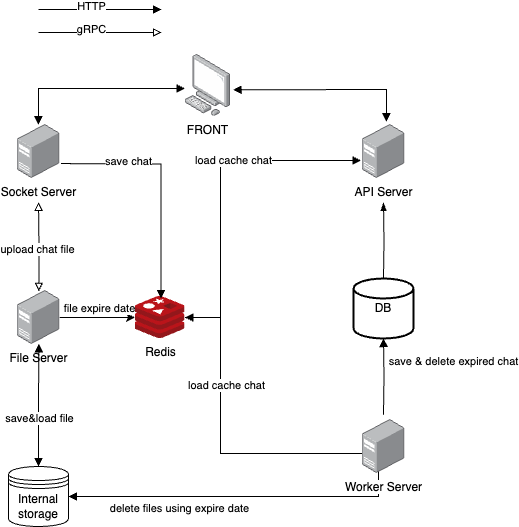

The diagram above was exported from draw.io. Its source (the exported page's mxGraphModel, read from the mxfile embedded in the PNG):
<mxGraphModel dx="3468" dy="2734" grid="1" gridSize="10" guides="1" tooltips="1" connect="1" arrows="1" fold="1" page="1" pageScale="1" pageWidth="900" pageHeight="900" background="#FFFFFF" math="0" shadow="0">
  <root>
    <mxCell id="0" />
    <mxCell id="1" parent="0" />
    <mxCell id="-PKeTd1ej8vhU2wdLg-7-37" style="edgeStyle=orthogonalEdgeStyle;rounded=0;orthogonalLoop=1;jettySize=auto;html=1;endArrow=block;endFill=1;" parent="1" source="-PKeTd1ej8vhU2wdLg-7-1" edge="1">
      <mxGeometry relative="1" as="geometry">
        <Array as="points">
          <mxPoint x="-1518" y="-1392" />
          <mxPoint x="-1518" y="-1549" />
        </Array>
        <mxPoint x="-1377.5" y="-1549" as="targetPoint" />
      </mxGeometry>
    </mxCell>
    <mxCell id="-PKeTd1ej8vhU2wdLg-7-38" value="load cache chat" style="edgeLabel;html=1;align=center;verticalAlign=middle;resizable=0;points=[];fontStyle=0" parent="-PKeTd1ej8vhU2wdLg-7-37" vertex="1" connectable="0">
      <mxGeometry x="0.2299" relative="1" as="geometry">
        <mxPoint as="offset" />
      </mxGeometry>
    </mxCell>
    <mxCell id="-PKeTd1ej8vhU2wdLg-7-1" value="Redis" style="image;sketch=0;aspect=fixed;html=1;points=[];align=center;fontSize=12;image=img/lib/mscae/Cache_Redis_Product.svg;fontStyle=0" parent="1" vertex="1">
      <mxGeometry x="-1603.5" y="-1413" width="50" height="42" as="geometry" />
    </mxCell>
    <mxCell id="-PKeTd1ej8vhU2wdLg-7-2" value="Internal storage" style="shape=datastore;whiteSpace=wrap;html=1;fontStyle=0" parent="1" vertex="1">
      <mxGeometry x="-1730" y="-1243" width="60" height="60" as="geometry" />
    </mxCell>
    <mxCell id="-PKeTd1ej8vhU2wdLg-7-3" value="DB" style="strokeWidth=2;html=1;shape=mxgraph.flowchart.database;whiteSpace=wrap;fontStyle=0;fillColor=default;" parent="1" vertex="1">
      <mxGeometry x="-1385" y="-1431" width="60" height="60" as="geometry" />
    </mxCell>
    <mxCell id="-PKeTd1ej8vhU2wdLg-7-23" style="edgeStyle=orthogonalEdgeStyle;rounded=0;orthogonalLoop=1;jettySize=auto;html=1;entryX=1;entryY=0.5;entryDx=0;entryDy=0;endArrow=block;endFill=1;" parent="1" target="-PKeTd1ej8vhU2wdLg-7-2" edge="1">
      <mxGeometry relative="1" as="geometry">
        <Array as="points">
          <mxPoint x="-1360" y="-1256" />
          <mxPoint x="-1360" y="-1213" />
        </Array>
        <mxPoint x="-1377.5" y="-1255.9166666666665" as="sourcePoint" />
      </mxGeometry>
    </mxCell>
    <mxCell id="-PKeTd1ej8vhU2wdLg-7-24" value="delete files using expire date" style="edgeLabel;html=1;align=center;verticalAlign=middle;resizable=0;points=[];fontStyle=0" parent="-PKeTd1ej8vhU2wdLg-7-23" vertex="1" connectable="0">
      <mxGeometry x="0.0805" relative="1" as="geometry">
        <mxPoint x="-60" y="12" as="offset" />
      </mxGeometry>
    </mxCell>
    <mxCell id="-PKeTd1ej8vhU2wdLg-7-28" style="edgeStyle=orthogonalEdgeStyle;rounded=0;orthogonalLoop=1;jettySize=auto;html=1;endArrow=block;endFill=1;" parent="1" target="-PKeTd1ej8vhU2wdLg-7-1" edge="1">
      <mxGeometry relative="1" as="geometry">
        <Array as="points">
          <mxPoint x="-1518" y="-1256" />
          <mxPoint x="-1518" y="-1392" />
        </Array>
        <mxPoint x="-1377.5" y="-1255.9166666666665" as="sourcePoint" />
      </mxGeometry>
    </mxCell>
    <mxCell id="-PKeTd1ej8vhU2wdLg-7-31" value="load cache chat" style="edgeLabel;html=1;align=center;verticalAlign=middle;resizable=0;points=[];fontStyle=0" parent="-PKeTd1ej8vhU2wdLg-7-28" vertex="1" connectable="0">
      <mxGeometry x="-0.2352" y="-1" relative="1" as="geometry">
        <mxPoint x="-16" y="-68" as="offset" />
      </mxGeometry>
    </mxCell>
    <mxCell id="-PKeTd1ej8vhU2wdLg-7-15" style="edgeStyle=orthogonalEdgeStyle;rounded=0;orthogonalLoop=1;jettySize=auto;html=1;endArrow=block;endFill=0;strokeColor=default;startArrow=block;startFill=0;entryX=0.508;entryY=0.015;entryDx=0;entryDy=0;entryPerimeter=0;" parent="1" target="rBHbm03LL8-yyWREBXHA-4" edge="1">
      <mxGeometry relative="1" as="geometry">
        <mxPoint x="-1700" y="-1507.1634769990983" as="sourcePoint" />
        <mxPoint x="-1700" y="-1430.836523000902" as="targetPoint" />
      </mxGeometry>
    </mxCell>
    <mxCell id="-PKeTd1ej8vhU2wdLg-7-17" value="upload chat file" style="edgeLabel;html=1;align=center;verticalAlign=middle;resizable=0;points=[];fontStyle=0" parent="-PKeTd1ej8vhU2wdLg-7-15" vertex="1" connectable="0">
      <mxGeometry x="0.0487" y="-3" relative="1" as="geometry">
        <mxPoint x="1" as="offset" />
      </mxGeometry>
    </mxCell>
    <mxCell id="-PKeTd1ej8vhU2wdLg-7-21" style="edgeStyle=orthogonalEdgeStyle;rounded=0;orthogonalLoop=1;jettySize=auto;html=1;entryX=0.5;entryY=1;entryDx=0;entryDy=0;entryPerimeter=0;endArrow=block;endFill=1;startArrow=none;startFill=0;" parent="1" target="-PKeTd1ej8vhU2wdLg-7-3" edge="1">
      <mxGeometry relative="1" as="geometry">
        <mxPoint x="-1355" y="-1294.8365230009022" as="sourcePoint" />
      </mxGeometry>
    </mxCell>
    <mxCell id="-PKeTd1ej8vhU2wdLg-7-22" value="save &amp;amp; delete expired chat" style="edgeLabel;html=1;align=center;verticalAlign=middle;resizable=0;points=[];fontStyle=0" parent="-PKeTd1ej8vhU2wdLg-7-21" vertex="1" connectable="0">
      <mxGeometry x="-0.0304" relative="1" as="geometry">
        <mxPoint x="69" y="-16" as="offset" />
      </mxGeometry>
    </mxCell>
    <mxCell id="-PKeTd1ej8vhU2wdLg-7-25" style="edgeStyle=orthogonalEdgeStyle;rounded=0;orthogonalLoop=1;jettySize=auto;html=1;entryX=0.52;entryY=0.048;entryDx=0;entryDy=0;entryPerimeter=0;endArrow=block;endFill=1;" parent="1" target="-PKeTd1ej8vhU2wdLg-7-1" edge="1">
      <mxGeometry relative="1" as="geometry">
        <mxPoint x="-1677.5" y="-1545.9166666666667" as="sourcePoint" />
      </mxGeometry>
    </mxCell>
    <mxCell id="-PKeTd1ej8vhU2wdLg-7-26" value="save chat" style="edgeLabel;html=1;align=center;verticalAlign=middle;resizable=0;points=[];fontStyle=0" parent="-PKeTd1ej8vhU2wdLg-7-25" vertex="1" connectable="0">
      <mxGeometry x="-0.4304" y="3" relative="1" as="geometry">
        <mxPoint as="offset" />
      </mxGeometry>
    </mxCell>
    <mxCell id="-PKeTd1ej8vhU2wdLg-7-30" style="edgeStyle=orthogonalEdgeStyle;rounded=0;orthogonalLoop=1;jettySize=auto;html=1;entryX=0.5;entryY=0;entryDx=0;entryDy=0;entryPerimeter=0;endArrow=none;endFill=0;startArrow=blockThin;startFill=1;" parent="1" target="-PKeTd1ej8vhU2wdLg-7-3" edge="1">
      <mxGeometry relative="1" as="geometry">
        <mxPoint x="-1355" y="-1507.163476999098" as="sourcePoint" />
      </mxGeometry>
    </mxCell>
    <mxCell id="H2Z79EtJpgH4rAWyNJ5o-4" style="edgeStyle=orthogonalEdgeStyle;rounded=0;orthogonalLoop=1;jettySize=auto;html=1;endArrow=block;endFill=1;startArrow=block;startFill=1;" parent="1" source="1FbM0p1Nlg8ACBG47kUL-7" edge="1">
      <mxGeometry relative="1" as="geometry">
        <Array as="points">
          <mxPoint x="-1700" y="-1621" />
        </Array>
        <mxPoint x="-1560.5" y="-1621" as="sourcePoint" />
        <mxPoint x="-1700" y="-1584.8365230009022" as="targetPoint" />
      </mxGeometry>
    </mxCell>
    <mxCell id="H2Z79EtJpgH4rAWyNJ5o-5" style="rounded=0;orthogonalLoop=1;jettySize=auto;html=1;endArrow=block;endFill=1;startArrow=block;startFill=1;exitX=0.987;exitY=0.62;exitDx=0;exitDy=0;exitPerimeter=0;" parent="1" edge="1">
      <mxGeometry relative="1" as="geometry">
        <Array as="points">
          <mxPoint x="-1352" y="-1620" />
        </Array>
        <mxPoint x="-1505.4928" y="-1619.684" as="sourcePoint" />
        <mxPoint x="-1352" y="-1587.836523000902" as="targetPoint" />
      </mxGeometry>
    </mxCell>
    <mxCell id="1FbM0p1Nlg8ACBG47kUL-2" value="" style="endArrow=block;html=1;rounded=0;endFill=1;" parent="1" edge="1">
      <mxGeometry width="50" height="50" relative="1" as="geometry">
        <mxPoint x="-1700" y="-1700" as="sourcePoint" />
        <mxPoint x="-1577" y="-1700" as="targetPoint" />
      </mxGeometry>
    </mxCell>
    <mxCell id="1FbM0p1Nlg8ACBG47kUL-3" value="HTTP" style="edgeLabel;html=1;align=center;verticalAlign=middle;resizable=0;points=[];" parent="1FbM0p1Nlg8ACBG47kUL-2" vertex="1" connectable="0">
      <mxGeometry x="-0.1409" y="3" relative="1" as="geometry">
        <mxPoint as="offset" />
      </mxGeometry>
    </mxCell>
    <mxCell id="1FbM0p1Nlg8ACBG47kUL-4" value="" style="endArrow=block;html=1;rounded=0;endFill=0;" parent="1" edge="1">
      <mxGeometry width="50" height="50" relative="1" as="geometry">
        <mxPoint x="-1700" y="-1677" as="sourcePoint" />
        <mxPoint x="-1577" y="-1677" as="targetPoint" />
      </mxGeometry>
    </mxCell>
    <mxCell id="1FbM0p1Nlg8ACBG47kUL-5" value="gRPC" style="edgeLabel;html=1;align=center;verticalAlign=middle;resizable=0;points=[];" parent="1FbM0p1Nlg8ACBG47kUL-4" vertex="1" connectable="0">
      <mxGeometry x="-0.1409" y="3" relative="1" as="geometry">
        <mxPoint as="offset" />
      </mxGeometry>
    </mxCell>
    <mxCell id="1FbM0p1Nlg8ACBG47kUL-7" value="FRONT" style="image;points=[];aspect=fixed;html=1;align=center;shadow=0;dashed=0;image=img/lib/allied_telesis/computer_and_terminals/Personal_Computer.svg;" parent="1" vertex="1">
      <mxGeometry x="-1553.5" y="-1655" width="45.6" height="61.800000000000004" as="geometry" />
    </mxCell>
    <mxCell id="rBHbm03LL8-yyWREBXHA-8" style="edgeStyle=orthogonalEdgeStyle;rounded=0;orthogonalLoop=1;jettySize=auto;html=1;" edge="1" parent="1" source="rBHbm03LL8-yyWREBXHA-4" target="-PKeTd1ej8vhU2wdLg-7-1">
      <mxGeometry relative="1" as="geometry" />
    </mxCell>
    <mxCell id="rBHbm03LL8-yyWREBXHA-11" value="file expire date" style="edgeLabel;html=1;align=center;verticalAlign=middle;resizable=0;points=[];" vertex="1" connectable="0" parent="rBHbm03LL8-yyWREBXHA-8">
      <mxGeometry x="-0.0949" y="-3" relative="1" as="geometry">
        <mxPoint x="5" y="-12" as="offset" />
      </mxGeometry>
    </mxCell>
    <mxCell id="rBHbm03LL8-yyWREBXHA-4" value="File Server" style="image;points=[];aspect=fixed;html=1;align=center;shadow=0;dashed=0;image=img/lib/allied_telesis/computer_and_terminals/Server_Desktop.svg;" vertex="1" parent="1">
      <mxGeometry x="-1721.3" y="-1419" width="42.599999999999994" height="54" as="geometry" />
    </mxCell>
    <mxCell id="rBHbm03LL8-yyWREBXHA-5" value="Socket Server" style="image;points=[];aspect=fixed;html=1;align=center;shadow=0;dashed=0;image=img/lib/allied_telesis/computer_and_terminals/Server_Desktop.svg;" vertex="1" parent="1">
      <mxGeometry x="-1721.3" y="-1585" width="42.599999999999994" height="54" as="geometry" />
    </mxCell>
    <mxCell id="rBHbm03LL8-yyWREBXHA-6" value="API Server" style="image;points=[];aspect=fixed;html=1;align=center;shadow=0;dashed=0;image=img/lib/allied_telesis/computer_and_terminals/Server_Desktop.svg;fontStyle=0" vertex="1" parent="1">
      <mxGeometry x="-1376.3" y="-1585" width="42.599999999999994" height="54" as="geometry" />
    </mxCell>
    <mxCell id="rBHbm03LL8-yyWREBXHA-7" value="Worker Server" style="image;points=[];aspect=fixed;html=1;align=center;shadow=0;dashed=0;image=img/lib/allied_telesis/computer_and_terminals/Server_Desktop.svg;" vertex="1" parent="1">
      <mxGeometry x="-1376.3" y="-1290" width="42.599999999999994" height="54" as="geometry" />
    </mxCell>
    <mxCell id="rBHbm03LL8-yyWREBXHA-9" style="edgeStyle=orthogonalEdgeStyle;rounded=0;orthogonalLoop=1;jettySize=auto;html=1;entryX=0.508;entryY=0.988;entryDx=0;entryDy=0;entryPerimeter=0;endArrow=block;endFill=1;startArrow=block;startFill=1;" edge="1" parent="1" source="-PKeTd1ej8vhU2wdLg-7-2" target="rBHbm03LL8-yyWREBXHA-4">
      <mxGeometry relative="1" as="geometry" />
    </mxCell>
    <mxCell id="rBHbm03LL8-yyWREBXHA-10" value="save&amp;amp;load file" style="edgeLabel;html=1;align=center;verticalAlign=middle;resizable=0;points=[];" vertex="1" connectable="0" parent="rBHbm03LL8-yyWREBXHA-9">
      <mxGeometry x="-0.2113" y="-1" relative="1" as="geometry">
        <mxPoint as="offset" />
      </mxGeometry>
    </mxCell>
  </root>
</mxGraphModel>